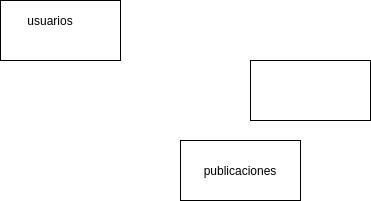

The diagram above was exported from draw.io. Its source (the exported page's mxGraphModel, read from the mxfile embedded in the PNG):
<mxGraphModel dx="526" dy="361" grid="1" gridSize="10" guides="1" tooltips="1" connect="1" arrows="1" fold="1" page="1" pageScale="1" pageWidth="850" pageHeight="1100" math="0" shadow="0">
  <root>
    <mxCell id="0" />
    <mxCell id="1" parent="0" />
    <mxCell id="nXwqni10NNoD03vNsPVd-4" value="" style="rounded=0;whiteSpace=wrap;html=1;" vertex="1" parent="1">
      <mxGeometry x="30" y="20" width="120" height="60" as="geometry" />
    </mxCell>
    <mxCell id="nXwqni10NNoD03vNsPVd-5" value="" style="rounded=0;whiteSpace=wrap;html=1;" vertex="1" parent="1">
      <mxGeometry x="210" y="160" width="120" height="60" as="geometry" />
    </mxCell>
    <mxCell id="nXwqni10NNoD03vNsPVd-7" value="usuarios" style="text;html=1;strokeColor=none;fillColor=none;align=center;verticalAlign=middle;whiteSpace=wrap;rounded=0;" vertex="1" parent="1">
      <mxGeometry x="60" y="30" width="40" height="20" as="geometry" />
    </mxCell>
    <mxCell id="nXwqni10NNoD03vNsPVd-8" value="publicaciones" style="text;html=1;strokeColor=none;fillColor=none;align=center;verticalAlign=middle;whiteSpace=wrap;rounded=0;" vertex="1" parent="1">
      <mxGeometry x="250" y="180" width="40" height="20" as="geometry" />
    </mxCell>
    <mxCell id="nXwqni10NNoD03vNsPVd-9" value="" style="rounded=0;whiteSpace=wrap;html=1;" vertex="1" parent="1">
      <mxGeometry x="280" y="80" width="120" height="60" as="geometry" />
    </mxCell>
  </root>
</mxGraphModel>